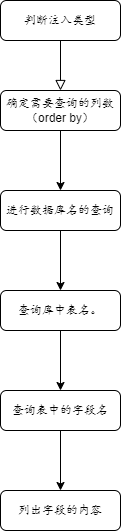

The diagram above was exported from draw.io. Its source (the exported page's mxGraphModel, read from the mxfile embedded in the PNG):
<mxGraphModel dx="976" dy="587" grid="1" gridSize="10" guides="1" tooltips="1" connect="1" arrows="1" fold="1" page="1" pageScale="1" pageWidth="827" pageHeight="1169" math="0" shadow="0">
  <root>
    <mxCell id="WIyWlLk6GJQsqaUBKTNV-0" />
    <mxCell id="WIyWlLk6GJQsqaUBKTNV-1" parent="WIyWlLk6GJQsqaUBKTNV-0" />
    <mxCell id="WIyWlLk6GJQsqaUBKTNV-2" value="" style="rounded=0;html=1;jettySize=auto;orthogonalLoop=1;fontSize=11;endArrow=block;endFill=0;endSize=8;strokeWidth=1;shadow=0;labelBackgroundColor=none;edgeStyle=orthogonalEdgeStyle;" parent="WIyWlLk6GJQsqaUBKTNV-1" source="WIyWlLk6GJQsqaUBKTNV-3" edge="1">
      <mxGeometry relative="1" as="geometry">
        <mxPoint x="220" y="170" as="targetPoint" />
      </mxGeometry>
    </mxCell>
    <mxCell id="WIyWlLk6GJQsqaUBKTNV-3" value="判断注入类型" style="rounded=1;whiteSpace=wrap;html=1;fontSize=12;glass=0;strokeWidth=1;shadow=0;" parent="WIyWlLk6GJQsqaUBKTNV-1" vertex="1">
      <mxGeometry x="160" y="80" width="120" height="40" as="geometry" />
    </mxCell>
    <mxCell id="lWsOORvw-01AGCjuSl5D-0" style="edgeStyle=orthogonalEdgeStyle;rounded=0;orthogonalLoop=1;jettySize=auto;html=1;exitX=0.5;exitY=1;exitDx=0;exitDy=0;" parent="WIyWlLk6GJQsqaUBKTNV-1" source="WIyWlLk6GJQsqaUBKTNV-7" target="WIyWlLk6GJQsqaUBKTNV-12" edge="1">
      <mxGeometry relative="1" as="geometry" />
    </mxCell>
    <mxCell id="WIyWlLk6GJQsqaUBKTNV-7" value="确定需要查询的列数（order by）" style="rounded=1;whiteSpace=wrap;html=1;fontSize=12;glass=0;strokeWidth=1;shadow=0;" parent="WIyWlLk6GJQsqaUBKTNV-1" vertex="1">
      <mxGeometry x="160" y="170" width="120" height="40" as="geometry" />
    </mxCell>
    <mxCell id="lWsOORvw-01AGCjuSl5D-4" style="edgeStyle=orthogonalEdgeStyle;rounded=0;orthogonalLoop=1;jettySize=auto;html=1;exitX=0.5;exitY=1;exitDx=0;exitDy=0;entryX=0.5;entryY=0;entryDx=0;entryDy=0;" parent="WIyWlLk6GJQsqaUBKTNV-1" source="WIyWlLk6GJQsqaUBKTNV-11" target="lWsOORvw-01AGCjuSl5D-2" edge="1">
      <mxGeometry relative="1" as="geometry" />
    </mxCell>
    <mxCell id="WIyWlLk6GJQsqaUBKTNV-11" value="查询库中表名。" style="rounded=1;whiteSpace=wrap;html=1;fontSize=12;glass=0;strokeWidth=1;shadow=0;" parent="WIyWlLk6GJQsqaUBKTNV-1" vertex="1">
      <mxGeometry x="160" y="370" width="120" height="40" as="geometry" />
    </mxCell>
    <mxCell id="lWsOORvw-01AGCjuSl5D-1" style="edgeStyle=orthogonalEdgeStyle;rounded=0;orthogonalLoop=1;jettySize=auto;html=1;exitX=0.5;exitY=1;exitDx=0;exitDy=0;entryX=0.5;entryY=0;entryDx=0;entryDy=0;" parent="WIyWlLk6GJQsqaUBKTNV-1" source="WIyWlLk6GJQsqaUBKTNV-12" target="WIyWlLk6GJQsqaUBKTNV-11" edge="1">
      <mxGeometry relative="1" as="geometry" />
    </mxCell>
    <mxCell id="WIyWlLk6GJQsqaUBKTNV-12" value="进行数据库名的查询" style="rounded=1;whiteSpace=wrap;html=1;fontSize=12;glass=0;strokeWidth=1;shadow=0;" parent="WIyWlLk6GJQsqaUBKTNV-1" vertex="1">
      <mxGeometry x="160" y="270" width="120" height="40" as="geometry" />
    </mxCell>
    <mxCell id="lWsOORvw-01AGCjuSl5D-5" style="edgeStyle=orthogonalEdgeStyle;rounded=0;orthogonalLoop=1;jettySize=auto;html=1;exitX=0.5;exitY=1;exitDx=0;exitDy=0;entryX=0.5;entryY=0;entryDx=0;entryDy=0;" parent="WIyWlLk6GJQsqaUBKTNV-1" source="lWsOORvw-01AGCjuSl5D-2" target="lWsOORvw-01AGCjuSl5D-3" edge="1">
      <mxGeometry relative="1" as="geometry" />
    </mxCell>
    <mxCell id="lWsOORvw-01AGCjuSl5D-2" value="查询表中的字段名" style="rounded=1;whiteSpace=wrap;html=1;" parent="WIyWlLk6GJQsqaUBKTNV-1" vertex="1">
      <mxGeometry x="160" y="470" width="120" height="40" as="geometry" />
    </mxCell>
    <mxCell id="lWsOORvw-01AGCjuSl5D-3" value="列出字段的内容" style="rounded=1;whiteSpace=wrap;html=1;" parent="WIyWlLk6GJQsqaUBKTNV-1" vertex="1">
      <mxGeometry x="160" y="570" width="120" height="40" as="geometry" />
    </mxCell>
  </root>
</mxGraphModel>